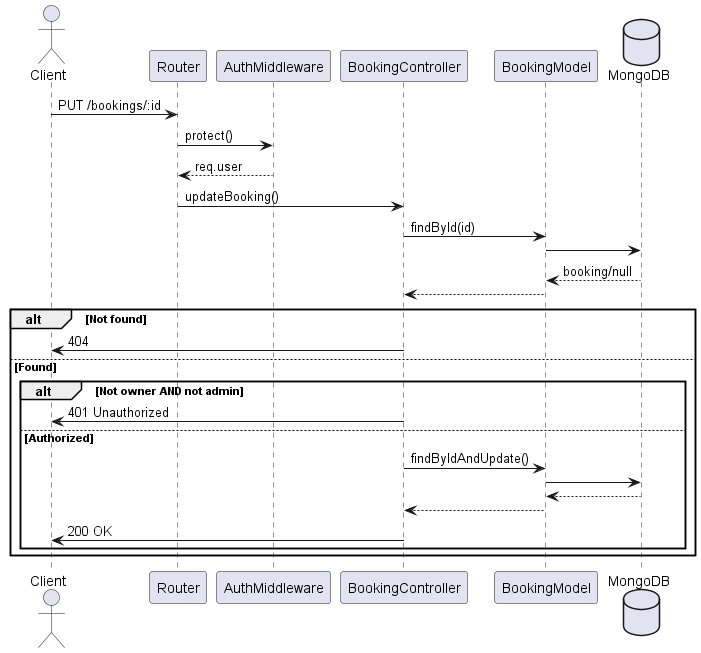

The diagram above was rendered by PlantUML. Its source (embedded in the PNG):
@startuml Manage Booking (PUT)
actor Client
participant Router
participant AuthMiddleware
participant BookingController
participant BookingModel
database MongoDB

Client -> Router : PUT /bookings/:id
Router -> AuthMiddleware : protect()
AuthMiddleware --> Router : req.user

Router -> BookingController : updateBooking()

BookingController -> BookingModel : findById(id)
BookingModel -> MongoDB
MongoDB --> BookingModel : booking/null
BookingModel --> BookingController

alt Not found
    BookingController -> Client : 404
else Found
    alt Not owner AND not admin
        BookingController -> Client : 401 Unauthorized
    else Authorized
        BookingController -> BookingModel : findByIdAndUpdate()
        BookingModel -> MongoDB
        MongoDB --> BookingModel
        BookingModel --> BookingController
        BookingController -> Client : 200 OK
    end
end

@enduml